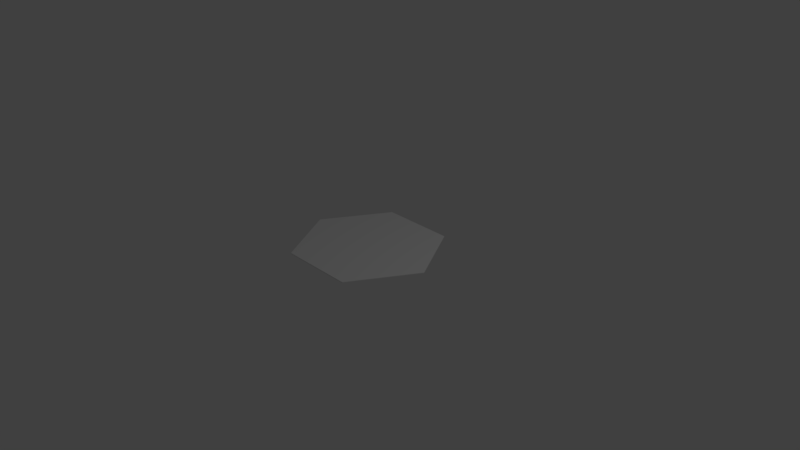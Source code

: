 # Source: HexagonPlane.blend  (saved by Blender 2.79.0; exported with 4.5.12 LTS)
import bpy
from mathutils import Matrix  # noqa: F401  (used for matrix-valued properties, if any)

bpy.ops.wm.read_factory_settings(use_empty=True)
scene = bpy.context.scene
scene.name = 'Scene'

# ---- collections
col_collection_1 = bpy.data.collections.new('Collection 1'); scene.collection.children.link(col_collection_1)

# ---- world
world_world = bpy.data.worlds.new('World'); scene.world = world_world
world_world.color = (0.05088, 0.05088, 0.05088)
world_world.use_sun_shadow = False
world_world.sun_shadow_jitter_overblur = 0.0
world_world.cycles.sampling_method = 'MANUAL'

# ---- cameras
cam_camera = bpy.data.cameras.new('Camera')
cam_camera.clip_end = 100.0
cam_camera.lens = 35.0
cam_camera.sensor_width = 32.0
cam_camera.sensor_height = 18.0
cam_camera.ortho_scale = 7.314
cam_camera.dof.focus_distance = 0.0
cam_camera.dof.aperture_fstop = 128.0

# ---- lights
light_lamp = bpy.data.lights.new('Lamp', 'POINT')
light_lamp.transmission_factor = 0.0
light_lamp.cutoff_distance = 30.0
light_lamp.energy = 100.0
light_lamp.shadow_buffer_clip_start = 1.001
light_lamp.shadow_soft_size = 0.1
light_lamp.shadow_maximum_resolution = 0.006
light_lamp.use_absolute_resolution = True

# ---- meshes
me_icosphere = bpy.data.meshes.new('Icosphere')
me_icosphere.from_pydata([(0.5, -0.866, 0.125), (-0.5, -0.866, 0.125), (-0.5, 0.866, 0.125), (0.5, 0.866, 0.125), (1.0, 0.0, 0.125), (0.0, -6.557e-07, 0.125), (-1.0, 0.0, 0.125), (0.5, -0.866, 0.135), (-0.5, -0.866, 0.135), (-0.5, 0.866, 0.135), (0.5, 0.866, 0.135), (1.0, 0.0, 0.135), (0.0, -6.557e-07, 0.135), (-1.0, 0.0, 0.135)], [], [(3, 4, 5), (0, 5, 4), (0, 1, 5), (1, 6, 5), (6, 2, 5), (2, 3, 5), (10, 12, 11), (7, 11, 12), (7, 12, 8), (8, 12, 13), (13, 12, 9), (9, 12, 10), (0, 4, 11, 7), (1, 0, 7, 8), (2, 6, 13, 9), (3, 2, 9, 10), (4, 3, 10, 11), (6, 1, 8, 13)])
_uv = me_icosphere.uv_layers.new(name='UVMap')
_uv.uv.foreach_set('vector', [0.0, 0.0, 1.0, 0.0, 1.0, 1.0, 0.0, 0.0, 1.0, 0.0, 1.0, 1.0, 0.0, 0.0, 1.0, 0.0, 1.0, 1.0, 0.0, 0.0, 1.0, 0.0, 1.0, 1.0, 0.0, 0.0, 1.0, 0.0, 1.0, 1.0, 0.0, 0.0, 1.0, 0.0, 1.0, 1.0, 0.0, 0.0, 1.0, 0.0, 1.0, 1.0, 0.0, 0.0, 1.0, 0.0, 1.0, 1.0, 0.0, 0.0, 1.0, 0.0, 1.0, 1.0, 0.0, 0.0, 1.0, 0.0, 1.0, 1.0, 0.0, 0.0, 1.0, 0.0, 1.0, 1.0, 0.0, 0.0, 1.0, 0.0, 1.0, 1.0, 0.0, 0.0, 1.0, 0.0, 1.0, 1.0, 0.0, 1.0, 0.0, 0.0, 1.0, 0.0, 1.0, 1.0, 0.0, 1.0, 0.0, 0.0, 1.0, 0.0, 1.0, 1.0, 0.0, 1.0, 0.0, 0.0, 1.0, 0.0, 1.0, 1.0, 0.0, 1.0, 0.0, 0.0, 1.0, 0.0, 1.0, 1.0, 0.0, 1.0, 0.0, 0.0, 1.0, 0.0, 1.0, 1.0, 0.0, 1.0])
me_icosphere.use_remesh_preserve_volume = False
me_icosphere.use_remesh_preserve_attributes = False
me_icosphere.use_mirror_vertex_groups = False
me_icosphere.update()

# ---- objects
ob_icosphere = bpy.data.objects.new('Icosphere', me_icosphere)
ob_lamp = bpy.data.objects.new('Lamp', light_lamp)
ob_camera = bpy.data.objects.new('Camera', cam_camera)

# ---- transforms, parenting, visibility, modifiers, constraints
ob_icosphere.location = (0.0, 0.0, 0.0)
ob_icosphere.lineart.crease_threshold = 0.0
ob_lamp.location = (4.076, 1.005, 5.904)
ob_lamp.rotation_euler = (0.6503, 0.05522, 1.866)
ob_lamp.lock_rotations_4d = False
ob_lamp.empty_display_type = 'ARROWS'
ob_lamp.color = (0.0, 0.0, 0.0, 0.0)
ob_lamp.lineart.crease_threshold = 0.0
ob_camera.location = (7.481, -6.508, 5.344)
ob_camera.rotation_euler = (1.109, 0.0, 0.8149)
ob_camera.lock_rotations_4d = False
ob_camera.empty_display_type = 'ARROWS'
ob_camera.color = (0.0, 0.0, 0.0, 0.0)
ob_camera.display_type = 'WIRE'
ob_camera.lineart.crease_threshold = 0.0

# ---- collection membership
col_collection_1.objects.link(ob_icosphere)
col_collection_1.objects.link(ob_lamp)
col_collection_1.objects.link(ob_camera)

# ---- scene / render settings (as saved in the file)
scene.camera = ob_camera
scene.frame_start = 1; scene.frame_end = 250; scene.frame_set(47)
scene.render.engine = 'BLENDER_EEVEE_NEXT'
scene.render.resolution_percentage = 50
scene.render.dither_intensity = 0.0
scene.cycles.use_denoising = False
scene.cycles.samples = 128
scene.cycles.sampling_pattern = 'TABULATED_SOBOL'
scene.cycles.light_sampling_threshold = 0.0
scene.cycles.use_adaptive_sampling = False
scene.cycles.use_light_tree = False
scene.cycles.blur_glossy = 0.0
scene.cycles.sample_clamp_indirect = 0.0
scene.view_settings.view_transform = 'Standard'
bpy.context.view_layer.update()
